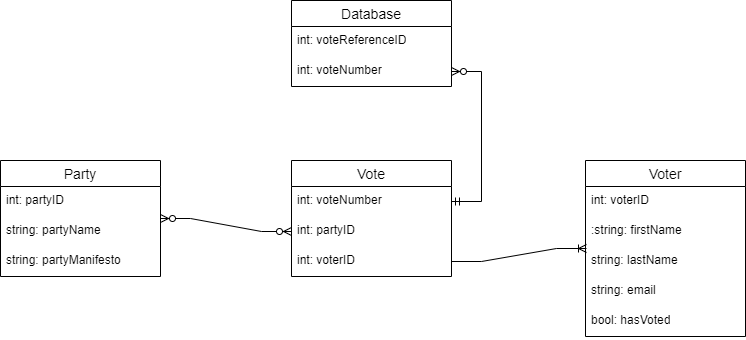

The diagram above was exported from draw.io. Its source (the exported page's mxGraphModel, read from the mxfile embedded in the PNG):
<mxGraphModel dx="1900" dy="1622" grid="1" gridSize="10" guides="1" tooltips="1" connect="1" arrows="1" fold="1" page="1" pageScale="1" pageWidth="850" pageHeight="1100" math="0" shadow="0">
  <root>
    <mxCell id="0" />
    <mxCell id="1" parent="0" />
    <mxCell id="P1_bw4ICv2IzhUrb0CM_-1" value="Vote" style="swimlane;fontStyle=0;childLayout=stackLayout;horizontal=1;startSize=26;horizontalStack=0;resizeParent=1;resizeParentMax=0;resizeLast=0;collapsible=1;marginBottom=0;align=center;fontSize=14;" vertex="1" parent="1">
      <mxGeometry x="131" y="120" width="160" height="116" as="geometry" />
    </mxCell>
    <mxCell id="P1_bw4ICv2IzhUrb0CM_-2" value="int: voteNumber&amp;nbsp;" style="text;strokeColor=none;fillColor=none;spacingLeft=4;spacingRight=4;overflow=hidden;rotatable=0;points=[[0,0.5],[1,0.5]];portConstraint=eastwest;fontSize=12;whiteSpace=wrap;html=1;" vertex="1" parent="P1_bw4ICv2IzhUrb0CM_-1">
      <mxGeometry y="26" width="160" height="30" as="geometry" />
    </mxCell>
    <mxCell id="P1_bw4ICv2IzhUrb0CM_-3" value="int: partyID" style="text;strokeColor=none;fillColor=none;spacingLeft=4;spacingRight=4;overflow=hidden;rotatable=0;points=[[0,0.5],[1,0.5]];portConstraint=eastwest;fontSize=12;whiteSpace=wrap;html=1;" vertex="1" parent="P1_bw4ICv2IzhUrb0CM_-1">
      <mxGeometry y="56" width="160" height="30" as="geometry" />
    </mxCell>
    <mxCell id="P1_bw4ICv2IzhUrb0CM_-4" value="int: voterID" style="text;strokeColor=none;fillColor=none;spacingLeft=4;spacingRight=4;overflow=hidden;rotatable=0;points=[[0,0.5],[1,0.5]];portConstraint=eastwest;fontSize=12;whiteSpace=wrap;html=1;" vertex="1" parent="P1_bw4ICv2IzhUrb0CM_-1">
      <mxGeometry y="86" width="160" height="30" as="geometry" />
    </mxCell>
    <mxCell id="P1_bw4ICv2IzhUrb0CM_-5" value="Voter" style="swimlane;fontStyle=0;childLayout=stackLayout;horizontal=1;startSize=26;horizontalStack=0;resizeParent=1;resizeParentMax=0;resizeLast=0;collapsible=1;marginBottom=0;align=center;fontSize=14;" vertex="1" parent="1">
      <mxGeometry x="425" y="120" width="160" height="176" as="geometry" />
    </mxCell>
    <mxCell id="P1_bw4ICv2IzhUrb0CM_-6" value="int: voterID" style="text;strokeColor=none;fillColor=none;spacingLeft=4;spacingRight=4;overflow=hidden;rotatable=0;points=[[0,0.5],[1,0.5]];portConstraint=eastwest;fontSize=12;whiteSpace=wrap;html=1;" vertex="1" parent="P1_bw4ICv2IzhUrb0CM_-5">
      <mxGeometry y="26" width="160" height="30" as="geometry" />
    </mxCell>
    <mxCell id="P1_bw4ICv2IzhUrb0CM_-7" value=":string: firstName" style="text;strokeColor=none;fillColor=none;spacingLeft=4;spacingRight=4;overflow=hidden;rotatable=0;points=[[0,0.5],[1,0.5]];portConstraint=eastwest;fontSize=12;whiteSpace=wrap;html=1;" vertex="1" parent="P1_bw4ICv2IzhUrb0CM_-5">
      <mxGeometry y="56" width="160" height="30" as="geometry" />
    </mxCell>
    <mxCell id="P1_bw4ICv2IzhUrb0CM_-8" value="string: lastName" style="text;strokeColor=none;fillColor=none;spacingLeft=4;spacingRight=4;overflow=hidden;rotatable=0;points=[[0,0.5],[1,0.5]];portConstraint=eastwest;fontSize=12;whiteSpace=wrap;html=1;" vertex="1" parent="P1_bw4ICv2IzhUrb0CM_-5">
      <mxGeometry y="86" width="160" height="30" as="geometry" />
    </mxCell>
    <mxCell id="P1_bw4ICv2IzhUrb0CM_-9" value="string: email" style="text;strokeColor=none;fillColor=none;spacingLeft=4;spacingRight=4;overflow=hidden;rotatable=0;points=[[0,0.5],[1,0.5]];portConstraint=eastwest;fontSize=12;whiteSpace=wrap;html=1;" vertex="1" parent="P1_bw4ICv2IzhUrb0CM_-5">
      <mxGeometry y="116" width="160" height="30" as="geometry" />
    </mxCell>
    <mxCell id="P1_bw4ICv2IzhUrb0CM_-10" value="bool: hasVoted" style="text;strokeColor=none;fillColor=none;spacingLeft=4;spacingRight=4;overflow=hidden;rotatable=0;points=[[0,0.5],[1,0.5]];portConstraint=eastwest;fontSize=12;whiteSpace=wrap;html=1;" vertex="1" parent="P1_bw4ICv2IzhUrb0CM_-5">
      <mxGeometry y="146" width="160" height="30" as="geometry" />
    </mxCell>
    <mxCell id="P1_bw4ICv2IzhUrb0CM_-11" value="Party" style="swimlane;fontStyle=0;childLayout=stackLayout;horizontal=1;startSize=26;horizontalStack=0;resizeParent=1;resizeParentMax=0;resizeLast=0;collapsible=1;marginBottom=0;align=center;fontSize=14;" vertex="1" parent="1">
      <mxGeometry x="-160" y="120" width="160" height="116" as="geometry" />
    </mxCell>
    <mxCell id="P1_bw4ICv2IzhUrb0CM_-12" value="int: partyID" style="text;strokeColor=none;fillColor=none;spacingLeft=4;spacingRight=4;overflow=hidden;rotatable=0;points=[[0,0.5],[1,0.5]];portConstraint=eastwest;fontSize=12;whiteSpace=wrap;html=1;" vertex="1" parent="P1_bw4ICv2IzhUrb0CM_-11">
      <mxGeometry y="26" width="160" height="30" as="geometry" />
    </mxCell>
    <mxCell id="P1_bw4ICv2IzhUrb0CM_-13" value="string: partyName" style="text;strokeColor=none;fillColor=none;spacingLeft=4;spacingRight=4;overflow=hidden;rotatable=0;points=[[0,0.5],[1,0.5]];portConstraint=eastwest;fontSize=12;whiteSpace=wrap;html=1;" vertex="1" parent="P1_bw4ICv2IzhUrb0CM_-11">
      <mxGeometry y="56" width="160" height="30" as="geometry" />
    </mxCell>
    <mxCell id="P1_bw4ICv2IzhUrb0CM_-14" value="string: partyManifesto" style="text;strokeColor=none;fillColor=none;spacingLeft=4;spacingRight=4;overflow=hidden;rotatable=0;points=[[0,0.5],[1,0.5]];portConstraint=eastwest;fontSize=12;whiteSpace=wrap;html=1;" vertex="1" parent="P1_bw4ICv2IzhUrb0CM_-11">
      <mxGeometry y="86" width="160" height="30" as="geometry" />
    </mxCell>
    <mxCell id="P1_bw4ICv2IzhUrb0CM_-15" value="" style="edgeStyle=entityRelationEdgeStyle;fontSize=12;html=1;endArrow=ERoneToMany;rounded=0;" edge="1" parent="1" source="P1_bw4ICv2IzhUrb0CM_-4">
      <mxGeometry width="100" height="100" relative="1" as="geometry">
        <mxPoint x="271" y="230" as="sourcePoint" />
        <mxPoint x="426" y="208" as="targetPoint" />
      </mxGeometry>
    </mxCell>
    <mxCell id="P1_bw4ICv2IzhUrb0CM_-18" value="" style="edgeStyle=entityRelationEdgeStyle;fontSize=12;html=1;endArrow=ERzeroToMany;endFill=1;startArrow=ERzeroToMany;rounded=0;" edge="1" parent="1" source="P1_bw4ICv2IzhUrb0CM_-11" target="P1_bw4ICv2IzhUrb0CM_-3">
      <mxGeometry width="100" height="100" relative="1" as="geometry">
        <mxPoint x="10" y="300" as="sourcePoint" />
        <mxPoint x="110" y="200" as="targetPoint" />
      </mxGeometry>
    </mxCell>
    <mxCell id="P1_bw4ICv2IzhUrb0CM_-19" value="Database" style="swimlane;fontStyle=0;childLayout=stackLayout;horizontal=1;startSize=26;horizontalStack=0;resizeParent=1;resizeParentMax=0;resizeLast=0;collapsible=1;marginBottom=0;align=center;fontSize=14;" vertex="1" parent="1">
      <mxGeometry x="131" y="-40" width="160" height="86" as="geometry" />
    </mxCell>
    <mxCell id="P1_bw4ICv2IzhUrb0CM_-20" value="int: voteReferenceID" style="text;strokeColor=none;fillColor=none;spacingLeft=4;spacingRight=4;overflow=hidden;rotatable=0;points=[[0,0.5],[1,0.5]];portConstraint=eastwest;fontSize=12;whiteSpace=wrap;html=1;" vertex="1" parent="P1_bw4ICv2IzhUrb0CM_-19">
      <mxGeometry y="26" width="160" height="30" as="geometry" />
    </mxCell>
    <mxCell id="P1_bw4ICv2IzhUrb0CM_-21" value="int: voteNumber" style="text;strokeColor=none;fillColor=none;spacingLeft=4;spacingRight=4;overflow=hidden;rotatable=0;points=[[0,0.5],[1,0.5]];portConstraint=eastwest;fontSize=12;whiteSpace=wrap;html=1;" vertex="1" parent="P1_bw4ICv2IzhUrb0CM_-19">
      <mxGeometry y="56" width="160" height="30" as="geometry" />
    </mxCell>
    <mxCell id="P1_bw4ICv2IzhUrb0CM_-23" value="" style="edgeStyle=entityRelationEdgeStyle;fontSize=12;html=1;endArrow=ERzeroToMany;startArrow=ERmandOne;rounded=0;exitX=1;exitY=0.5;exitDx=0;exitDy=0;" edge="1" parent="1" source="P1_bw4ICv2IzhUrb0CM_-2" target="P1_bw4ICv2IzhUrb0CM_-21">
      <mxGeometry width="100" height="100" relative="1" as="geometry">
        <mxPoint x="-20" y="60" as="sourcePoint" />
        <mxPoint x="80" y="-40" as="targetPoint" />
      </mxGeometry>
    </mxCell>
  </root>
</mxGraphModel>